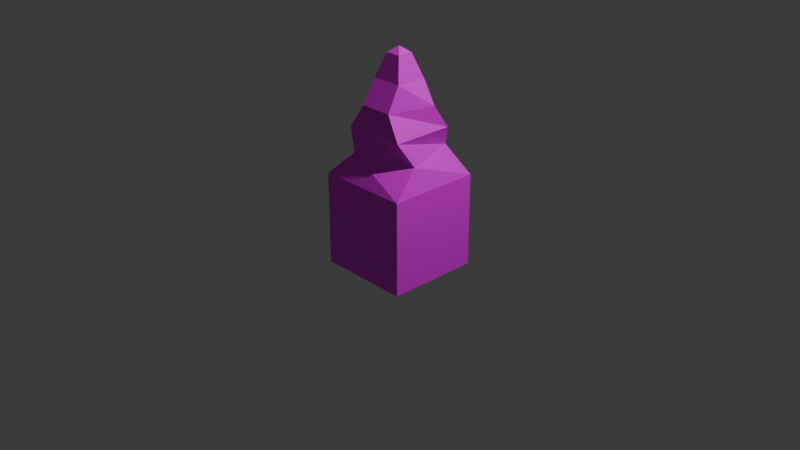 # Source: WallObj.blend  (saved by Blender 4.3.34; exported with 4.5.12 LTS)
import bpy
from mathutils import Matrix  # noqa: F401  (used for matrix-valued properties, if any)

bpy.ops.wm.read_factory_settings(use_empty=True)
scene = bpy.context.scene
scene.name = 'Scene'

# ---- collections
col_collection = bpy.data.collections.new('Collection'); scene.collection.children.link(col_collection)

# ---- images (referenced by path relative to the original .blend; pixels are not part of the script)
import os
ASSET_DIR = os.environ.get("B2B_ASSET_DIR", "")  # directory of the original .blend (textures are referenced by path, not embedded)
HERE = os.path.dirname(os.path.abspath(__file__))  # packed textures are extracted next to this script under _unpacked/

def load_image(name, relpath, width, height, colorspace="sRGB"):
    """Load a texture the original file referenced (path relative to the .blend, or extracted next to this script)."""
    p = next((c for c in (os.path.join(HERE, relpath), os.path.join(ASSET_DIR, relpath)) if relpath and os.path.exists(c)), "")
    if p:
        img = bpy.data.images.load(p, check_existing=True)
        img.name = name
    else:  # same state as the original file: an image datablock whose file is absent (Cycles renders it pink)
        img = bpy.data.images.new(name, width, height)
        img.source = "FILE"
        img.filepath = "//" + (relpath or name)
    img.colorspace_settings.name = colorspace
    return img
img_wallobj = load_image('WallObj', 'WallObj.png', 1024, 1024, 'sRGB')

# ---- materials (node trees are filled in below, after node groups)
mat_material = bpy.data.materials.new('Material')
mat_material.alpha_threshold = 0.0
mat_material.roughness = 0.5
mat_material.line_color = (0.0, 0.0, 0.0, 1.0)

# ---- material node trees
mat_material.use_nodes = True; mat_material.node_tree.nodes.clear()
_N = mat_material.node_tree.nodes; _L = mat_material.node_tree.links
n0 = _N.new('ShaderNodeOutputMaterial'); n0.name = 'Material Output'; n0.location = (300, 300)
n1 = _N.new('ShaderNodeBsdfPrincipled'); n1.name = 'Principled BSDF'; n1.location = (10, 300)
n1.inputs[3].default_value = 1.45
n2 = _N.new('ShaderNodeTexImage'); n2.name = '画像テクスチャ'; n2.location = (-280, 280)
n2.image = img_wallobj
_L.new(n1.outputs[0], n0.inputs[0])
_L.new(n2.outputs[0], n1.inputs[0])
n0.is_active_output = True

# ---- world
world_world = bpy.data.worlds.new('World'); scene.world = world_world
world_world.use_nodes = True; world_world.node_tree.nodes.clear()
_N = world_world.node_tree.nodes; _L = world_world.node_tree.links
n0 = _N.new('ShaderNodeOutputWorld'); n0.name = 'World Output'; n0.location = (300, 300)
n1 = _N.new('ShaderNodeBackground'); n1.name = 'Background'; n1.location = (10, 300)
n1.inputs[0].default_value = (0.05088, 0.05088, 0.05088, 1.0)
_L.new(n1.outputs[0], n0.inputs[0])
n0.is_active_output = True
world_world.color = (0.05088, 0.05088, 0.05088)
world_world.sun_shadow_jitter_overblur = 0.0

# ---- cameras
cam_camera = bpy.data.cameras.new('Camera')
cam_camera.clip_end = 100.0
cam_camera.ortho_scale = 7.314

# ---- lights
light_light = bpy.data.lights.new('Light', 'POINT')
light_light.energy = 1000.0
light_light.shadow_soft_size = 0.1

# ---- meshes
me_cube = bpy.data.meshes.new('Cube')
me_cube.from_pydata([(0.5, 0.5, 0.5), (0.5, 0.5, -0.5), (0.5, -0.5, 0.5), (0.5, -0.5, -0.5), (-0.5, 0.5, 0.5), (-0.5, 0.5, -0.5), (-0.5, -0.5, 0.5), (-0.5, -0.5, -0.5), (0.0, 0.0, 1.816), (-0.08333, 0.08333, 1.75), (-0.1667, 0.1667, 1.5), (-0.3063, 0.1766, 1.25), (-0.3333, 0.3333, 1.0), (-0.3563, 0.3158, 0.75), (0.4192, -0.1928, 0.75), (0.3333, -0.3333, 1.0), (0.1766, -0.3063, 1.25), (0.1667, -0.1667, 1.5), (0.08333, -0.08333, 1.75), (-0.2597, -0.3574, 0.75), (-0.3333, -0.3333, 1.0), (-0.1766, -0.3063, 1.25), (-0.1667, -0.1667, 1.5), (-0.08333, -0.08333, 1.75), (0.08333, 0.08333, 1.75), (0.1667, 0.1667, 1.5), (0.3063, 0.1766, 1.25), (0.3333, 0.3333, 1.0), (0.1968, 0.4499, 0.75)], [], [(8, 18, 24), (2, 7, 3), (6, 5, 7), (1, 7, 5), (0, 3, 1), (4, 1, 5), (6, 2, 19), (2, 6, 7), (6, 4, 5), (1, 3, 7), (0, 2, 3), (4, 0, 1), (4, 6, 13), (4, 28, 0), (4, 13, 28), (13, 27, 28), (13, 12, 27), (12, 26, 27), (12, 11, 26), (11, 25, 26), (11, 10, 25), (10, 24, 25), (10, 9, 24), (9, 8, 24), (9, 23, 8), (10, 22, 9), (11, 21, 10), (12, 20, 11), (13, 19, 12), (9, 22, 23), (10, 21, 22), (11, 20, 21), (12, 19, 20), (13, 6, 19), (23, 18, 8), (22, 17, 23), (21, 16, 22), (20, 15, 21), (19, 14, 20), (23, 17, 18), (22, 16, 17), (21, 15, 16), (20, 14, 15), (19, 2, 14), (24, 18, 25), (18, 17, 25), (25, 17, 26), (17, 16, 26), (26, 16, 27), (16, 15, 27), (27, 15, 28), (15, 14, 28), (28, 14, 0), (14, 2, 0)])
_uv = me_cube.uv_layers.new(name='UVMap')
_uv.uv.foreach_set('vector', [0.8257, 0.9617, 0.8087, 0.9369, 0.8457, 0.9393, 0.6678, 0.2226, 0.4452, 0.4452, 0.4452, 0.2226, 2.919e-08, 0.6678, 0.2226, 0.4452, 0.2226, 0.6678, 0.2226, 0.2226, 0.4452, 0.4452, 0.2226, 0.4452, 9.731e-09, 0.2226, 0.2226, 2.895e-08, 0.2226, 0.2226, 1.946e-08, 0.4452, 0.2226, 0.2226, 0.2226, 0.4452, 0.003554, 0.6833, 0.2262, 0.6833, 0.0, 0.7568, 0.6678, 0.2226, 0.6678, 0.4452, 0.4452, 0.4452, 2.919e-08, 0.6678, 1.946e-08, 0.4452, 0.2226, 0.4452, 0.2226, 0.2226, 0.4452, 0.2226, 0.4452, 0.4452, 9.731e-09, 0.2226, 2.536e-15, 5.802e-08, 0.2226, 2.895e-08, 1.946e-08, 0.4452, 9.731e-09, 0.2226, 0.2226, 0.2226, 0.5018, 0.6746, 0.7242, 0.6638, 0.5018, 0.7481, 0.4816, 0.6678, 0.307, 0.7236, 0.259, 0.6678, 0.4816, 0.6678, 0.4337, 0.7236, 0.307, 0.7236, 0.4337, 0.7236, 0.2961, 0.7925, 0.307, 0.7236, 0.4337, 0.7236, 0.4445, 0.7925, 0.2961, 0.7925, 0.4445, 0.7925, 0.3021, 0.8582, 0.2961, 0.7925, 0.4445, 0.7925, 0.4385, 0.8582, 0.3021, 0.8582, 0.4385, 0.8582, 0.3332, 0.9139, 0.3021, 0.8582, 0.4385, 0.8582, 0.4074, 0.9139, 0.3332, 0.9139, 0.4074, 0.9139, 0.3518, 0.9726, 0.3332, 0.9139, 0.4074, 0.9139, 0.3889, 0.9726, 0.3518, 0.9726, 0.3889, 0.9726, 0.3703, 0.9962, 0.3518, 0.9726, 0.6107, 0.9759, 0.6478, 0.9758, 0.6293, 0.9995, 0.592, 0.9173, 0.6662, 0.9171, 0.6107, 0.9759, 0.5861, 0.8538, 0.6971, 0.8613, 0.592, 0.9173, 0.55, 0.7985, 0.6984, 0.7954, 0.5861, 0.8538, 0.5018, 0.7481, 0.6861, 0.7267, 0.55, 0.7985, 0.6107, 0.9759, 0.6662, 0.9171, 0.6478, 0.9758, 0.592, 0.9173, 0.6971, 0.8613, 0.6662, 0.9171, 0.5861, 0.8538, 0.6984, 0.7954, 0.6971, 0.8613, 0.55, 0.7985, 0.6861, 0.7267, 0.6984, 0.7954, 0.5018, 0.7481, 0.7242, 0.6638, 0.6861, 0.7267, 0.09631, 0.9919, 0.1334, 0.9919, 0.1149, 1.016, 0.07776, 0.9332, 0.152, 0.9332, 0.09631, 0.9919, 0.07555, 0.8695, 0.1542, 0.8695, 0.07776, 0.9332, 0.04066, 0.8135, 0.1891, 0.8135, 0.07555, 0.8695, 0.0, 0.7568, 0.2297, 0.7568, 0.04066, 0.8135, 0.09631, 0.9919, 0.152, 0.9332, 0.1334, 0.9919, 0.07776, 0.9332, 0.1542, 0.8695, 0.152, 0.9332, 0.07555, 0.8695, 0.1891, 0.8135, 0.1542, 0.8695, 0.04066, 0.8135, 0.2297, 0.7568, 0.1891, 0.8135, 0.0, 0.7568, 0.2262, 0.6833, 0.2297, 0.7568, 0.8457, 0.9393, 0.8087, 0.9369, 0.8681, 0.882, 0.8087, 0.9369, 0.7941, 0.8771, 0.8681, 0.882, 0.8681, 0.882, 0.7941, 0.8771, 0.8746, 0.8186, 0.7941, 0.8771, 0.7633, 0.8212, 0.8746, 0.8186, 0.8746, 0.8186, 0.7633, 0.8212, 0.9085, 0.762, 0.7633, 0.8212, 0.7602, 0.7553, 0.9085, 0.762, 0.9085, 0.762, 0.7602, 0.7553, 0.9516, 0.7072, 0.7602, 0.7553, 0.7673, 0.6859, 0.9516, 0.7072, 0.9516, 0.7072, 0.7673, 0.6859, 0.9432, 0.6341, 0.7673, 0.6859, 0.7207, 0.6291, 0.9432, 0.6341])
me_cube.materials.append(mat_material)
me_cube.use_mirror_vertex_groups = False
me_cube.update()

# ---- objects
ob_cube = bpy.data.objects.new('Cube', me_cube)
ob_light = bpy.data.objects.new('Light', light_light)
ob_camera = bpy.data.objects.new('Camera', cam_camera)

# ---- transforms, parenting, visibility, modifiers, constraints
ob_cube.location = (0.0, 0.0, 0.0)
ob_cube.lock_rotations_4d = False
ob_cube.empty_display_type = 'ARROWS'
ob_cube.lineart.crease_threshold = 0.0
ob_light.location = (4.076, 1.005, 5.904)
ob_light.rotation_euler = (0.6503, 0.05522, 1.866)
ob_light.lock_rotations_4d = False
ob_light.empty_display_type = 'ARROWS'
ob_light.color = (0.0, 0.0, 0.0, 0.0)
ob_light.lineart.crease_threshold = 0.0
ob_camera.location = (7.359, -6.926, 4.958)
ob_camera.rotation_euler = (1.109, 0.0, 0.8149)
ob_camera.lock_rotations_4d = False
ob_camera.empty_display_type = 'ARROWS'
ob_camera.color = (0.0, 0.0, 0.0, 0.0)
ob_camera.display_type = 'WIRE'
ob_camera.lineart.crease_threshold = 0.0

# ---- collection membership
col_collection.objects.link(ob_cube)
col_collection.objects.link(ob_light)
col_collection.objects.link(ob_camera)

# ---- scene / render settings (as saved in the file)
scene.camera = ob_camera
scene.frame_start = 1; scene.frame_end = 250; scene.frame_set(1)
scene.render.engine = 'BLENDER_EEVEE_NEXT'
bpy.context.view_layer.update()
